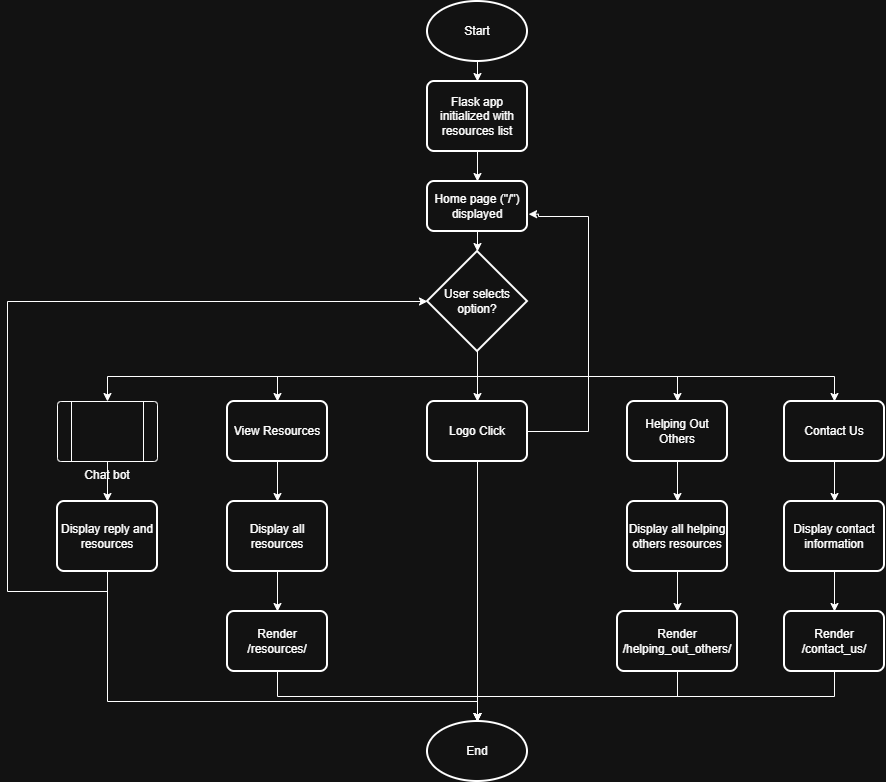

The diagram above was exported from draw.io. Its source (the exported page's mxGraphModel, read from the mxfile embedded in the PNG):
<mxGraphModel dx="2199" dy="1970" grid="1" gridSize="10" guides="1" tooltips="1" connect="1" arrows="1" fold="1" page="1" pageScale="1" pageWidth="827" pageHeight="1169" math="0" shadow="0">
  <root>
    <mxCell id="0" />
    <mxCell id="1" parent="0" />
    <mxCell id="xbiRvU_JBRB8MbYBpCFv-3" edge="1" parent="1" source="xbiRvU_JBRB8MbYBpCFv-1" style="edgeStyle=orthogonalEdgeStyle;rounded=0;orthogonalLoop=1;jettySize=auto;html=1;exitX=0.5;exitY=1;exitDx=0;exitDy=0;exitPerimeter=0;" target="xbiRvU_JBRB8MbYBpCFv-2">
      <mxGeometry relative="1" as="geometry" />
    </mxCell>
    <mxCell id="xbiRvU_JBRB8MbYBpCFv-1" parent="1" style="strokeWidth=2;html=1;shape=mxgraph.flowchart.start_1;whiteSpace=wrap;" value="Start" vertex="1">
      <mxGeometry height="60" width="100" x="370" as="geometry" />
    </mxCell>
    <mxCell id="xbiRvU_JBRB8MbYBpCFv-5" edge="1" parent="1" source="xbiRvU_JBRB8MbYBpCFv-2" style="edgeStyle=orthogonalEdgeStyle;rounded=0;orthogonalLoop=1;jettySize=auto;html=1;exitX=0.5;exitY=1;exitDx=0;exitDy=0;entryX=0.5;entryY=0;entryDx=0;entryDy=0;" target="xbiRvU_JBRB8MbYBpCFv-4">
      <mxGeometry relative="1" as="geometry" />
    </mxCell>
    <mxCell id="xbiRvU_JBRB8MbYBpCFv-2" parent="1" style="rounded=1;whiteSpace=wrap;html=1;absoluteArcSize=1;arcSize=14;strokeWidth=2;" value="Flask app initialized with resources list" vertex="1">
      <mxGeometry height="70" width="100" x="370" y="80" as="geometry" />
    </mxCell>
    <mxCell id="xbiRvU_JBRB8MbYBpCFv-4" parent="1" style="rounded=1;whiteSpace=wrap;html=1;absoluteArcSize=1;arcSize=14;strokeWidth=2;" value="Home page (&quot;/&quot;) displayed" vertex="1">
      <mxGeometry height="50" width="100" x="370" y="180" as="geometry" />
    </mxCell>
    <mxCell id="xbiRvU_JBRB8MbYBpCFv-14" edge="1" parent="1" source="xbiRvU_JBRB8MbYBpCFv-6" style="edgeStyle=orthogonalEdgeStyle;rounded=0;orthogonalLoop=1;jettySize=auto;html=1;exitX=0.5;exitY=1;exitDx=0;exitDy=0;exitPerimeter=0;entryX=0.5;entryY=0;entryDx=0;entryDy=0;" target="xbiRvU_JBRB8MbYBpCFv-9">
      <mxGeometry relative="1" as="geometry" />
    </mxCell>
    <mxCell id="xbiRvU_JBRB8MbYBpCFv-15" edge="1" parent="1" source="xbiRvU_JBRB8MbYBpCFv-6" style="edgeStyle=orthogonalEdgeStyle;rounded=0;orthogonalLoop=1;jettySize=auto;html=1;exitX=0.5;exitY=1;exitDx=0;exitDy=0;exitPerimeter=0;entryX=0.5;entryY=0;entryDx=0;entryDy=0;" target="xbiRvU_JBRB8MbYBpCFv-10">
      <mxGeometry relative="1" as="geometry" />
    </mxCell>
    <mxCell id="xbiRvU_JBRB8MbYBpCFv-16" edge="1" parent="1" source="xbiRvU_JBRB8MbYBpCFv-6" style="edgeStyle=orthogonalEdgeStyle;rounded=0;orthogonalLoop=1;jettySize=auto;html=1;exitX=0.5;exitY=1;exitDx=0;exitDy=0;exitPerimeter=0;entryX=0.5;entryY=0;entryDx=0;entryDy=0;" target="xbiRvU_JBRB8MbYBpCFv-13">
      <mxGeometry relative="1" as="geometry" />
    </mxCell>
    <mxCell id="xbiRvU_JBRB8MbYBpCFv-17" edge="1" parent="1" source="xbiRvU_JBRB8MbYBpCFv-6" style="edgeStyle=orthogonalEdgeStyle;rounded=0;orthogonalLoop=1;jettySize=auto;html=1;exitX=0.5;exitY=1;exitDx=0;exitDy=0;exitPerimeter=0;entryX=0.5;entryY=0;entryDx=0;entryDy=0;" target="xbiRvU_JBRB8MbYBpCFv-11">
      <mxGeometry relative="1" as="geometry" />
    </mxCell>
    <mxCell id="xbiRvU_JBRB8MbYBpCFv-18" edge="1" parent="1" source="xbiRvU_JBRB8MbYBpCFv-6" style="edgeStyle=orthogonalEdgeStyle;rounded=0;orthogonalLoop=1;jettySize=auto;html=1;exitX=0.5;exitY=1;exitDx=0;exitDy=0;exitPerimeter=0;entryX=0.5;entryY=0;entryDx=0;entryDy=0;" target="xbiRvU_JBRB8MbYBpCFv-12">
      <mxGeometry relative="1" as="geometry" />
    </mxCell>
    <mxCell id="xbiRvU_JBRB8MbYBpCFv-6" parent="1" style="strokeWidth=2;html=1;shape=mxgraph.flowchart.decision;whiteSpace=wrap;" value="User selects option?" vertex="1">
      <mxGeometry height="100" width="100" x="370" y="250" as="geometry" />
    </mxCell>
    <mxCell id="xbiRvU_JBRB8MbYBpCFv-8" edge="1" parent="1" source="xbiRvU_JBRB8MbYBpCFv-4" style="edgeStyle=orthogonalEdgeStyle;rounded=0;orthogonalLoop=1;jettySize=auto;html=1;exitX=0.5;exitY=1;exitDx=0;exitDy=0;entryX=0.5;entryY=0;entryDx=0;entryDy=0;entryPerimeter=0;" target="xbiRvU_JBRB8MbYBpCFv-6">
      <mxGeometry relative="1" as="geometry" />
    </mxCell>
    <mxCell id="xbiRvU_JBRB8MbYBpCFv-26" edge="1" parent="1" source="xbiRvU_JBRB8MbYBpCFv-9" style="edgeStyle=orthogonalEdgeStyle;rounded=0;orthogonalLoop=1;jettySize=auto;html=1;exitX=0.5;exitY=1;exitDx=0;exitDy=0;entryX=0.5;entryY=0;entryDx=0;entryDy=0;" target="xbiRvU_JBRB8MbYBpCFv-21">
      <mxGeometry relative="1" as="geometry" />
    </mxCell>
    <mxCell id="xbiRvU_JBRB8MbYBpCFv-9" parent="1" style="verticalLabelPosition=bottom;verticalAlign=top;html=1;shape=process;whiteSpace=wrap;rounded=1;size=0.14;arcSize=6;" value="Chat bot" vertex="1">
      <mxGeometry height="60" width="100" y="400" as="geometry" />
    </mxCell>
    <mxCell id="xbiRvU_JBRB8MbYBpCFv-25" edge="1" parent="1" source="xbiRvU_JBRB8MbYBpCFv-10" style="edgeStyle=orthogonalEdgeStyle;rounded=0;orthogonalLoop=1;jettySize=auto;html=1;exitX=0.5;exitY=1;exitDx=0;exitDy=0;entryX=0.5;entryY=0;entryDx=0;entryDy=0;" target="xbiRvU_JBRB8MbYBpCFv-19">
      <mxGeometry relative="1" as="geometry" />
    </mxCell>
    <mxCell id="xbiRvU_JBRB8MbYBpCFv-10" parent="1" style="rounded=1;whiteSpace=wrap;html=1;absoluteArcSize=1;arcSize=14;strokeWidth=2;" value="View Resources" vertex="1">
      <mxGeometry height="60" width="100" x="170" y="400" as="geometry" />
    </mxCell>
    <mxCell id="xbiRvU_JBRB8MbYBpCFv-24" edge="1" parent="1" source="xbiRvU_JBRB8MbYBpCFv-11" style="edgeStyle=orthogonalEdgeStyle;rounded=0;orthogonalLoop=1;jettySize=auto;html=1;exitX=0.5;exitY=1;exitDx=0;exitDy=0;" target="xbiRvU_JBRB8MbYBpCFv-20">
      <mxGeometry relative="1" as="geometry" />
    </mxCell>
    <mxCell id="xbiRvU_JBRB8MbYBpCFv-11" parent="1" style="rounded=1;whiteSpace=wrap;html=1;absoluteArcSize=1;arcSize=14;strokeWidth=2;" value="Helping Out Others" vertex="1">
      <mxGeometry height="60" width="100" x="570" y="400" as="geometry" />
    </mxCell>
    <mxCell id="xbiRvU_JBRB8MbYBpCFv-23" edge="1" parent="1" source="xbiRvU_JBRB8MbYBpCFv-12" style="edgeStyle=orthogonalEdgeStyle;rounded=0;orthogonalLoop=1;jettySize=auto;html=1;exitX=0.5;exitY=1;exitDx=0;exitDy=0;entryX=0.5;entryY=0;entryDx=0;entryDy=0;" target="xbiRvU_JBRB8MbYBpCFv-22">
      <mxGeometry relative="1" as="geometry" />
    </mxCell>
    <mxCell id="xbiRvU_JBRB8MbYBpCFv-12" parent="1" style="rounded=1;whiteSpace=wrap;html=1;absoluteArcSize=1;arcSize=14;strokeWidth=2;" value="Contact Us" vertex="1">
      <mxGeometry height="60" width="100" x="727" y="400" as="geometry" />
    </mxCell>
    <mxCell id="xbiRvU_JBRB8MbYBpCFv-27" edge="1" parent="1" source="xbiRvU_JBRB8MbYBpCFv-13" style="edgeStyle=orthogonalEdgeStyle;rounded=0;orthogonalLoop=1;jettySize=auto;html=1;exitX=0.982;exitY=0.651;exitDx=0;exitDy=0;exitPerimeter=0;entryX=1.011;entryY=0.654;entryDx=0;entryDy=0;entryPerimeter=0;" target="xbiRvU_JBRB8MbYBpCFv-4">
      <mxGeometry relative="1" as="geometry">
        <Array as="points">
          <mxPoint x="468" y="430" />
          <mxPoint x="531" y="430" />
          <mxPoint x="531" y="215" />
          <mxPoint x="481" y="215" />
          <mxPoint x="481" y="213" />
        </Array>
        <mxPoint x="479.9999999999997" y="443.8199999999997" as="sourcePoint" />
        <mxPoint x="481.2" y="210" as="targetPoint" />
      </mxGeometry>
    </mxCell>
    <mxCell id="xbiRvU_JBRB8MbYBpCFv-39" edge="1" parent="1" source="xbiRvU_JBRB8MbYBpCFv-13" style="edgeStyle=orthogonalEdgeStyle;rounded=0;orthogonalLoop=1;jettySize=auto;html=1;exitX=0.5;exitY=1;exitDx=0;exitDy=0;">
      <mxGeometry relative="1" as="geometry">
        <mxPoint x="420" y="720" as="targetPoint" />
      </mxGeometry>
    </mxCell>
    <mxCell id="xbiRvU_JBRB8MbYBpCFv-13" parent="1" style="rounded=1;whiteSpace=wrap;html=1;absoluteArcSize=1;arcSize=14;strokeWidth=2;" value="Logo Click" vertex="1">
      <mxGeometry height="60" width="100" x="370" y="400" as="geometry" />
    </mxCell>
    <mxCell id="xbiRvU_JBRB8MbYBpCFv-35" edge="1" parent="1" source="xbiRvU_JBRB8MbYBpCFv-19" style="edgeStyle=orthogonalEdgeStyle;rounded=0;orthogonalLoop=1;jettySize=auto;html=1;exitX=0.5;exitY=1;exitDx=0;exitDy=0;entryX=0.5;entryY=0;entryDx=0;entryDy=0;" target="xbiRvU_JBRB8MbYBpCFv-28">
      <mxGeometry relative="1" as="geometry" />
    </mxCell>
    <mxCell id="xbiRvU_JBRB8MbYBpCFv-19" parent="1" style="rounded=1;whiteSpace=wrap;html=1;absoluteArcSize=1;arcSize=14;strokeWidth=2;" value="Display all resources" vertex="1">
      <mxGeometry height="70" width="100" x="170" y="500" as="geometry" />
    </mxCell>
    <mxCell id="xbiRvU_JBRB8MbYBpCFv-34" edge="1" parent="1" source="xbiRvU_JBRB8MbYBpCFv-20" style="edgeStyle=orthogonalEdgeStyle;rounded=0;orthogonalLoop=1;jettySize=auto;html=1;exitX=0.5;exitY=1;exitDx=0;exitDy=0;entryX=0.5;entryY=0;entryDx=0;entryDy=0;" target="xbiRvU_JBRB8MbYBpCFv-31">
      <mxGeometry relative="1" as="geometry" />
    </mxCell>
    <mxCell id="xbiRvU_JBRB8MbYBpCFv-20" parent="1" style="rounded=1;whiteSpace=wrap;html=1;absoluteArcSize=1;arcSize=14;strokeWidth=2;" value="Display all helping others resources" vertex="1">
      <mxGeometry height="70" width="100" x="570" y="500" as="geometry" />
    </mxCell>
    <mxCell id="xbiRvU_JBRB8MbYBpCFv-36" edge="1" parent="1" source="xbiRvU_JBRB8MbYBpCFv-21" style="edgeStyle=orthogonalEdgeStyle;rounded=0;orthogonalLoop=1;jettySize=auto;html=1;exitX=0.5;exitY=1;exitDx=0;exitDy=0;entryX=0;entryY=0.5;entryDx=0;entryDy=0;entryPerimeter=0;" target="xbiRvU_JBRB8MbYBpCFv-6">
      <mxGeometry relative="1" as="geometry">
        <Array as="points">
          <mxPoint x="50" y="590" />
          <mxPoint x="-50" y="590" />
          <mxPoint x="-50" y="300" />
        </Array>
        <mxPoint x="-50" y="300" as="targetPoint" />
      </mxGeometry>
    </mxCell>
    <mxCell id="xbiRvU_JBRB8MbYBpCFv-42" edge="1" parent="1" source="xbiRvU_JBRB8MbYBpCFv-21" style="edgeStyle=orthogonalEdgeStyle;rounded=0;orthogonalLoop=1;jettySize=auto;html=1;exitX=0.5;exitY=1;exitDx=0;exitDy=0;">
      <mxGeometry relative="1" as="geometry">
        <Array as="points">
          <mxPoint x="50" y="700" />
          <mxPoint x="420" y="700" />
        </Array>
        <mxPoint x="420" y="720" as="targetPoint" />
      </mxGeometry>
    </mxCell>
    <mxCell id="xbiRvU_JBRB8MbYBpCFv-21" parent="1" style="rounded=1;whiteSpace=wrap;html=1;absoluteArcSize=1;arcSize=14;strokeWidth=2;" value="Display reply and resources" vertex="1">
      <mxGeometry height="70" width="100" y="500" as="geometry" />
    </mxCell>
    <mxCell id="xbiRvU_JBRB8MbYBpCFv-33" edge="1" parent="1" source="xbiRvU_JBRB8MbYBpCFv-22" style="edgeStyle=orthogonalEdgeStyle;rounded=0;orthogonalLoop=1;jettySize=auto;html=1;exitX=0.5;exitY=1;exitDx=0;exitDy=0;entryX=0.5;entryY=0;entryDx=0;entryDy=0;" target="xbiRvU_JBRB8MbYBpCFv-32">
      <mxGeometry relative="1" as="geometry" />
    </mxCell>
    <mxCell id="xbiRvU_JBRB8MbYBpCFv-22" parent="1" style="rounded=1;whiteSpace=wrap;html=1;absoluteArcSize=1;arcSize=14;strokeWidth=2;" value="Display contact information" vertex="1">
      <mxGeometry height="70" width="100" x="727" y="500" as="geometry" />
    </mxCell>
    <mxCell id="xbiRvU_JBRB8MbYBpCFv-28" parent="1" style="rounded=1;whiteSpace=wrap;html=1;absoluteArcSize=1;arcSize=14;strokeWidth=2;" value="Render /resources/" vertex="1">
      <mxGeometry height="60" width="100" x="170" y="610" as="geometry" />
    </mxCell>
    <mxCell id="xbiRvU_JBRB8MbYBpCFv-40" edge="1" parent="1" source="xbiRvU_JBRB8MbYBpCFv-31" style="edgeStyle=orthogonalEdgeStyle;rounded=0;orthogonalLoop=1;jettySize=auto;html=1;exitX=0.5;exitY=1;exitDx=0;exitDy=0;">
      <mxGeometry relative="1" as="geometry">
        <mxPoint x="420" y="720" as="targetPoint" />
      </mxGeometry>
    </mxCell>
    <mxCell id="xbiRvU_JBRB8MbYBpCFv-31" parent="1" style="rounded=1;whiteSpace=wrap;html=1;absoluteArcSize=1;arcSize=14;strokeWidth=2;" value="Render /helping_out_others/" vertex="1">
      <mxGeometry height="60" width="120" x="560" y="610" as="geometry" />
    </mxCell>
    <mxCell id="xbiRvU_JBRB8MbYBpCFv-41" edge="1" parent="1" source="xbiRvU_JBRB8MbYBpCFv-32" style="edgeStyle=orthogonalEdgeStyle;rounded=0;orthogonalLoop=1;jettySize=auto;html=1;exitX=0.5;exitY=1;exitDx=0;exitDy=0;">
      <mxGeometry relative="1" as="geometry">
        <mxPoint x="420" y="720" as="targetPoint" />
      </mxGeometry>
    </mxCell>
    <mxCell id="xbiRvU_JBRB8MbYBpCFv-32" parent="1" style="rounded=1;whiteSpace=wrap;html=1;absoluteArcSize=1;arcSize=14;strokeWidth=2;" value="Render /contact_us/" vertex="1">
      <mxGeometry height="60" width="100" x="727" y="610" as="geometry" />
    </mxCell>
    <mxCell id="xbiRvU_JBRB8MbYBpCFv-37" parent="1" style="strokeWidth=2;html=1;shape=mxgraph.flowchart.start_1;whiteSpace=wrap;" value="End" vertex="1">
      <mxGeometry height="60" width="100" x="370" y="720" as="geometry" />
    </mxCell>
    <mxCell id="xbiRvU_JBRB8MbYBpCFv-38" edge="1" parent="1" source="xbiRvU_JBRB8MbYBpCFv-28" style="edgeStyle=orthogonalEdgeStyle;rounded=0;orthogonalLoop=1;jettySize=auto;html=1;exitX=0.5;exitY=1;exitDx=0;exitDy=0;entryX=0.5;entryY=0;entryDx=0;entryDy=0;entryPerimeter=0;" target="xbiRvU_JBRB8MbYBpCFv-37">
      <mxGeometry relative="1" as="geometry" />
    </mxCell>
  </root>
</mxGraphModel>